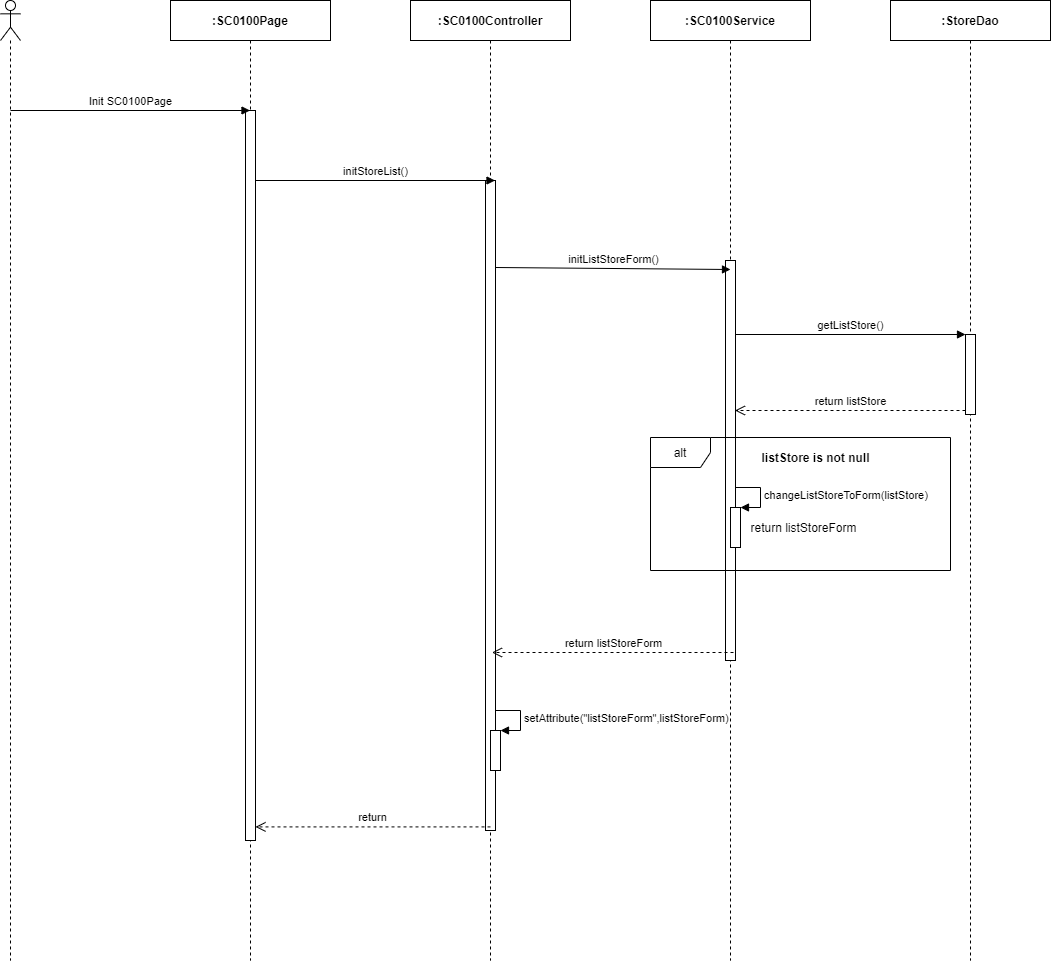

The diagram above was exported from draw.io. Its source (the exported page's mxGraphModel, read from the mxfile embedded in the PNG):
<mxGraphModel dx="1707" dy="987" grid="1" gridSize="10" guides="1" tooltips="1" connect="1" arrows="1" fold="1" page="1" pageScale="1" pageWidth="850" pageHeight="1100" math="0" shadow="0">
  <root>
    <mxCell id="0" />
    <mxCell id="1" parent="0" />
    <mxCell id="9XQILMA4WKmDtfyLMb0D-38" value="" style="shape=umlLifeline;participant=umlActor;perimeter=lifelinePerimeter;whiteSpace=wrap;html=1;container=1;collapsible=0;recursiveResize=0;verticalAlign=top;spacingTop=36;outlineConnect=0;" parent="1" vertex="1">
      <mxGeometry x="310" y="80" width="20" height="960" as="geometry" />
    </mxCell>
    <mxCell id="9XQILMA4WKmDtfyLMb0D-39" value="&lt;b&gt;:SC0100Page&lt;/b&gt;" style="shape=umlLifeline;perimeter=lifelinePerimeter;whiteSpace=wrap;html=1;container=1;collapsible=0;recursiveResize=0;outlineConnect=0;" parent="1" vertex="1">
      <mxGeometry x="480" y="80" width="160" height="960" as="geometry" />
    </mxCell>
    <mxCell id="9XQILMA4WKmDtfyLMb0D-40" value="" style="html=1;points=[];perimeter=orthogonalPerimeter;" parent="9XQILMA4WKmDtfyLMb0D-39" vertex="1">
      <mxGeometry x="75" y="110" width="10" height="730" as="geometry" />
    </mxCell>
    <mxCell id="9XQILMA4WKmDtfyLMb0D-41" value="&lt;b&gt;:StoreDao&lt;/b&gt;" style="shape=umlLifeline;perimeter=lifelinePerimeter;whiteSpace=wrap;html=1;container=1;collapsible=0;recursiveResize=0;outlineConnect=0;" parent="1" vertex="1">
      <mxGeometry x="1200" y="80" width="160" height="960" as="geometry" />
    </mxCell>
    <mxCell id="9XQILMA4WKmDtfyLMb0D-85" value="" style="html=1;points=[];perimeter=orthogonalPerimeter;" parent="9XQILMA4WKmDtfyLMb0D-41" vertex="1">
      <mxGeometry x="75" y="334" width="10" height="80" as="geometry" />
    </mxCell>
    <mxCell id="9XQILMA4WKmDtfyLMb0D-42" value="&lt;b&gt;:&lt;/b&gt;&lt;b&gt;SC0100&lt;/b&gt;&lt;b&gt;Service&lt;/b&gt;" style="shape=umlLifeline;perimeter=lifelinePerimeter;whiteSpace=wrap;html=1;container=1;collapsible=0;recursiveResize=0;outlineConnect=0;" parent="1" vertex="1">
      <mxGeometry x="960" y="80" width="160" height="960" as="geometry" />
    </mxCell>
    <mxCell id="9XQILMA4WKmDtfyLMb0D-43" value="" style="html=1;points=[];perimeter=orthogonalPerimeter;" parent="9XQILMA4WKmDtfyLMb0D-42" vertex="1">
      <mxGeometry x="75" y="260" width="10" height="400" as="geometry" />
    </mxCell>
    <mxCell id="9XQILMA4WKmDtfyLMb0D-45" value="&lt;b&gt;:SC0100Controller&lt;/b&gt;" style="shape=umlLifeline;perimeter=lifelinePerimeter;whiteSpace=wrap;html=1;container=1;collapsible=0;recursiveResize=0;outlineConnect=0;" parent="1" vertex="1">
      <mxGeometry x="720" y="80" width="160" height="960" as="geometry" />
    </mxCell>
    <mxCell id="9XQILMA4WKmDtfyLMb0D-46" value="" style="html=1;points=[];perimeter=orthogonalPerimeter;" parent="9XQILMA4WKmDtfyLMb0D-45" vertex="1">
      <mxGeometry x="75" y="180" width="10" height="650" as="geometry" />
    </mxCell>
    <mxCell id="9XQILMA4WKmDtfyLMb0D-60" value="" style="html=1;points=[];perimeter=orthogonalPerimeter;" parent="9XQILMA4WKmDtfyLMb0D-45" vertex="1">
      <mxGeometry x="80" y="730.0000000000001" width="10" height="40" as="geometry" />
    </mxCell>
    <mxCell id="9XQILMA4WKmDtfyLMb0D-61" value="setAttribute(&quot;listStoreForm&quot;,&lt;span style=&quot;text-align: center&quot;&gt;listStoreForm&lt;/span&gt;)" style="edgeStyle=orthogonalEdgeStyle;html=1;align=left;spacingLeft=2;endArrow=block;rounded=0;entryX=1;entryY=0;" parent="9XQILMA4WKmDtfyLMb0D-45" target="9XQILMA4WKmDtfyLMb0D-60" edge="1">
      <mxGeometry relative="1" as="geometry">
        <mxPoint x="85" y="709.9999999999999" as="sourcePoint" />
        <Array as="points">
          <mxPoint x="110" y="710.0000000000001" />
        </Array>
      </mxGeometry>
    </mxCell>
    <mxCell id="9XQILMA4WKmDtfyLMb0D-47" value="Init SC0100Page" style="html=1;verticalAlign=bottom;endArrow=block;" parent="1" target="9XQILMA4WKmDtfyLMb0D-39" edge="1">
      <mxGeometry width="80" relative="1" as="geometry">
        <mxPoint x="320" y="190" as="sourcePoint" />
        <mxPoint x="400" y="190" as="targetPoint" />
      </mxGeometry>
    </mxCell>
    <mxCell id="9XQILMA4WKmDtfyLMb0D-48" value="initStoreList()" style="html=1;verticalAlign=bottom;endArrow=block;" parent="1" edge="1">
      <mxGeometry width="80" relative="1" as="geometry">
        <mxPoint x="565" y="260.0000000000002" as="sourcePoint" />
        <mxPoint x="804.5000000000005" y="260.0000000000002" as="targetPoint" />
      </mxGeometry>
    </mxCell>
    <mxCell id="9XQILMA4WKmDtfyLMb0D-56" value="initListStoreForm()" style="html=1;verticalAlign=bottom;endArrow=block;" parent="1" edge="1">
      <mxGeometry relative="1" as="geometry">
        <mxPoint x="805" y="347.0000000000002" as="sourcePoint" />
        <mxPoint x="1040" y="349" as="targetPoint" />
      </mxGeometry>
    </mxCell>
    <mxCell id="9XQILMA4WKmDtfyLMb0D-57" value="return listStoreForm" style="html=1;verticalAlign=bottom;endArrow=open;dashed=1;endSize=8;" parent="1" edge="1">
      <mxGeometry relative="1" as="geometry">
        <mxPoint x="801.5" y="732.0000000000002" as="targetPoint" />
        <mxPoint x="1043" y="732" as="sourcePoint" />
      </mxGeometry>
    </mxCell>
    <mxCell id="9XQILMA4WKmDtfyLMb0D-62" value="return" style="html=1;verticalAlign=bottom;endArrow=open;dashed=1;endSize=8;" parent="1" edge="1">
      <mxGeometry relative="1" as="geometry">
        <mxPoint x="800" y="906.4099999999999" as="sourcePoint" />
        <mxPoint x="565" y="906.4099999999999" as="targetPoint" />
      </mxGeometry>
    </mxCell>
    <mxCell id="9XQILMA4WKmDtfyLMb0D-86" value="getListStore()" style="html=1;verticalAlign=bottom;endArrow=block;entryX=0;entryY=0;" parent="1" target="9XQILMA4WKmDtfyLMb0D-85" edge="1">
      <mxGeometry relative="1" as="geometry">
        <mxPoint x="1044.5" y="414" as="sourcePoint" />
      </mxGeometry>
    </mxCell>
    <mxCell id="9XQILMA4WKmDtfyLMb0D-87" value="return listStore" style="html=1;verticalAlign=bottom;endArrow=open;dashed=1;endSize=8;exitX=0;exitY=0.95;" parent="1" source="9XQILMA4WKmDtfyLMb0D-85" edge="1">
      <mxGeometry relative="1" as="geometry">
        <mxPoint x="1044.5" y="490" as="targetPoint" />
      </mxGeometry>
    </mxCell>
    <mxCell id="9XQILMA4WKmDtfyLMb0D-90" value="alt" style="shape=umlFrame;whiteSpace=wrap;html=1;" parent="1" vertex="1">
      <mxGeometry x="960" y="517" width="300" height="133" as="geometry" />
    </mxCell>
    <mxCell id="9XQILMA4WKmDtfyLMb0D-91" value="listStore is not null" style="text;html=1;align=center;verticalAlign=middle;resizable=0;points=[];autosize=1;fontStyle=1" parent="1" vertex="1">
      <mxGeometry x="1065" y="527" width="120" height="20" as="geometry" />
    </mxCell>
    <mxCell id="9XQILMA4WKmDtfyLMb0D-92" value="" style="html=1;points=[];perimeter=orthogonalPerimeter;" parent="1" vertex="1">
      <mxGeometry x="1040" y="587" width="10" height="40" as="geometry" />
    </mxCell>
    <mxCell id="9XQILMA4WKmDtfyLMb0D-93" value="changeListStoreToForm(listStore)" style="edgeStyle=orthogonalEdgeStyle;html=1;align=left;spacingLeft=2;endArrow=block;rounded=0;entryX=1;entryY=0;" parent="1" target="9XQILMA4WKmDtfyLMb0D-92" edge="1">
      <mxGeometry relative="1" as="geometry">
        <mxPoint x="1045" y="567" as="sourcePoint" />
        <Array as="points">
          <mxPoint x="1070" y="567" />
        </Array>
      </mxGeometry>
    </mxCell>
    <mxCell id="9XQILMA4WKmDtfyLMb0D-94" value="return listStoreForm" style="text;html=1;align=center;verticalAlign=middle;resizable=0;points=[];autosize=1;" parent="1" vertex="1">
      <mxGeometry x="1053" y="597" width="120" height="20" as="geometry" />
    </mxCell>
  </root>
</mxGraphModel>